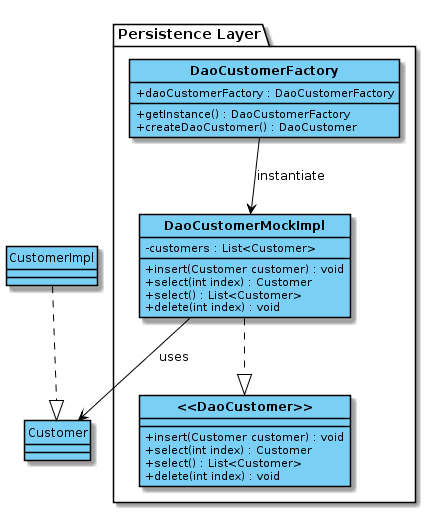

The diagram above was rendered by PlantUML. Its source (embedded in the PNG):
@startuml
package "Persistence Layer" {
class "**<<DaoCustomer>>**" as DaoCustomer {
    + insert(Customer customer) : void
    + select(int index) : Customer
    + select() : List<Customer>
    + delete(int index) : void
}

class "**DaoCustomerFactory**" as DaoCustomerFactory {
    + daoCustomerFactory : DaoCustomerFactory
    + getInstance() : DaoCustomerFactory
    + createDaoCustomer() : DaoCustomer
}

class "**DaoCustomerMockImpl**" as DaoCustomerMockImpl {
    - customers : List<Customer>
    + insert(Customer customer) : void
    + select(int index) : Customer
    + select() : List<Customer>
    + delete(int index) : void
}
}

CustomerImpl ..|> Customer

DaoCustomerFactory --> DaoCustomerMockImpl : "instantiate "
DaoCustomerMockImpl ..|> DaoCustomer

DaoCustomerMockImpl --> Customer : "uses" 

hide  circle
skinparam classAttributeIconSize 0
skinparam class {
	BackgroundColor #7acff5
	ArrowColor black
	BorderColor black
}
@enduml